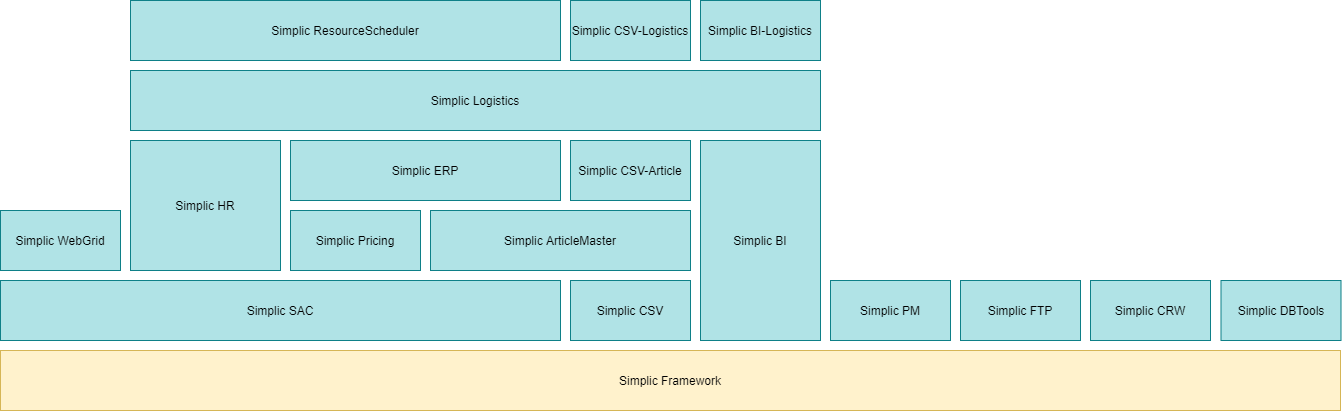

The diagram above was exported from draw.io. Its source (the exported page's mxGraphModel, read from the mxfile embedded in the PNG):
<mxGraphModel dx="2249" dy="942" grid="1" gridSize="10" guides="1" tooltips="1" connect="1" arrows="1" fold="1" page="1" pageScale="1" pageWidth="827" pageHeight="1169" math="0" shadow="0">
  <root>
    <mxCell id="0" />
    <mxCell id="1" parent="0" />
    <mxCell id="mWttYkodErPyp53WULLv-1" value="Simplic Framework" style="rounded=0;whiteSpace=wrap;html=1;fillColor=#fff2cc;strokeColor=#d6b656;" vertex="1" parent="1">
      <mxGeometry x="-100" y="500" width="1340" height="60" as="geometry" />
    </mxCell>
    <mxCell id="mWttYkodErPyp53WULLv-2" value="Simplic SAC" style="rounded=0;whiteSpace=wrap;html=1;fillColor=#b0e3e6;strokeColor=#0e8088;" vertex="1" parent="1">
      <mxGeometry x="-100" y="430" width="560" height="60" as="geometry" />
    </mxCell>
    <mxCell id="mWttYkodErPyp53WULLv-3" value="Simplic Pricing" style="rounded=0;whiteSpace=wrap;html=1;fillColor=#b0e3e6;strokeColor=#0e8088;" vertex="1" parent="1">
      <mxGeometry x="190" y="360" width="130" height="60" as="geometry" />
    </mxCell>
    <mxCell id="mWttYkodErPyp53WULLv-4" value="Simplic HR" style="rounded=0;whiteSpace=wrap;html=1;strokeColor=#0e8088;fillColor=#b0e3e6;" vertex="1" parent="1">
      <mxGeometry x="30" y="290" width="150" height="130" as="geometry" />
    </mxCell>
    <mxCell id="mWttYkodErPyp53WULLv-5" value="Simplic ArticleMaster" style="rounded=0;whiteSpace=wrap;html=1;fillColor=#b0e3e6;strokeColor=#0e8088;" vertex="1" parent="1">
      <mxGeometry x="330" y="360" width="260" height="60" as="geometry" />
    </mxCell>
    <mxCell id="mWttYkodErPyp53WULLv-6" value="Simplic ERP" style="rounded=0;whiteSpace=wrap;html=1;fillColor=#b0e3e6;strokeColor=#0e8088;" vertex="1" parent="1">
      <mxGeometry x="190" y="290" width="270" height="60" as="geometry" />
    </mxCell>
    <mxCell id="mWttYkodErPyp53WULLv-7" value="Simplic Logistics" style="rounded=0;whiteSpace=wrap;html=1;fillColor=#b0e3e6;strokeColor=#0e8088;" vertex="1" parent="1">
      <mxGeometry x="30" y="220" width="690" height="60" as="geometry" />
    </mxCell>
    <mxCell id="mWttYkodErPyp53WULLv-8" value="Simplic FTP" style="rounded=0;whiteSpace=wrap;html=1;fillColor=#b0e3e6;strokeColor=#0e8088;" vertex="1" parent="1">
      <mxGeometry x="860" y="430" width="120" height="60" as="geometry" />
    </mxCell>
    <mxCell id="mWttYkodErPyp53WULLv-9" value="Simplic PM" style="rounded=0;whiteSpace=wrap;html=1;fillColor=#b0e3e6;strokeColor=#0e8088;" vertex="1" parent="1">
      <mxGeometry x="730" y="430" width="120" height="60" as="geometry" />
    </mxCell>
    <mxCell id="mWttYkodErPyp53WULLv-10" value="Simplic ResourceScheduler" style="rounded=0;whiteSpace=wrap;html=1;fillColor=#b0e3e6;strokeColor=#0e8088;" vertex="1" parent="1">
      <mxGeometry x="30" y="150" width="430" height="60" as="geometry" />
    </mxCell>
    <mxCell id="mWttYkodErPyp53WULLv-11" value="Simplic CSV" style="rounded=0;whiteSpace=wrap;html=1;fillColor=#b0e3e6;strokeColor=#0e8088;" vertex="1" parent="1">
      <mxGeometry x="470" y="430" width="120" height="60" as="geometry" />
    </mxCell>
    <mxCell id="mWttYkodErPyp53WULLv-13" value="Simplic CSV-Article" style="rounded=0;whiteSpace=wrap;html=1;fillColor=#b0e3e6;strokeColor=#0e8088;" vertex="1" parent="1">
      <mxGeometry x="470" y="290" width="120" height="60" as="geometry" />
    </mxCell>
    <mxCell id="mWttYkodErPyp53WULLv-14" value="Simplic CSV-Logistics" style="rounded=0;whiteSpace=wrap;html=1;fillColor=#b0e3e6;strokeColor=#0e8088;" vertex="1" parent="1">
      <mxGeometry x="470" y="150" width="120" height="60" as="geometry" />
    </mxCell>
    <mxCell id="mWttYkodErPyp53WULLv-15" value="Simplic BI" style="rounded=0;whiteSpace=wrap;html=1;fillColor=#b0e3e6;strokeColor=#0e8088;" vertex="1" parent="1">
      <mxGeometry x="600" y="290" width="120" height="200" as="geometry" />
    </mxCell>
    <mxCell id="mWttYkodErPyp53WULLv-16" value="Simplic CRW" style="rounded=0;whiteSpace=wrap;html=1;fillColor=#b0e3e6;strokeColor=#0e8088;" vertex="1" parent="1">
      <mxGeometry x="990" y="430" width="120" height="60" as="geometry" />
    </mxCell>
    <mxCell id="mWttYkodErPyp53WULLv-17" value="Simplic WebGrid" style="rounded=0;whiteSpace=wrap;html=1;strokeColor=#0e8088;fillColor=#b0e3e6;" vertex="1" parent="1">
      <mxGeometry x="-100" y="360" width="120" height="60" as="geometry" />
    </mxCell>
    <mxCell id="mWttYkodErPyp53WULLv-18" value="Simplic DBTools" style="rounded=0;whiteSpace=wrap;html=1;fillColor=#b0e3e6;strokeColor=#0e8088;" vertex="1" parent="1">
      <mxGeometry x="1120.5" y="430" width="120" height="60" as="geometry" />
    </mxCell>
    <mxCell id="mWttYkodErPyp53WULLv-19" value="Simplic CSV" style="rounded=0;whiteSpace=wrap;html=1;fillColor=#b0e3e6;strokeColor=#0e8088;" vertex="1" parent="1">
      <mxGeometry x="470" y="430" width="120" height="60" as="geometry" />
    </mxCell>
    <mxCell id="mWttYkodErPyp53WULLv-20" value="Simplic SAC" style="rounded=0;whiteSpace=wrap;html=1;fillColor=#b0e3e6;strokeColor=#0e8088;" vertex="1" parent="1">
      <mxGeometry x="-100" y="430" width="560" height="60" as="geometry" />
    </mxCell>
    <mxCell id="mWttYkodErPyp53WULLv-21" value="Simplic BI-Logistics" style="rounded=0;whiteSpace=wrap;html=1;fillColor=#b0e3e6;strokeColor=#0e8088;" vertex="1" parent="1">
      <mxGeometry x="600" y="150" width="120" height="60" as="geometry" />
    </mxCell>
  </root>
</mxGraphModel>